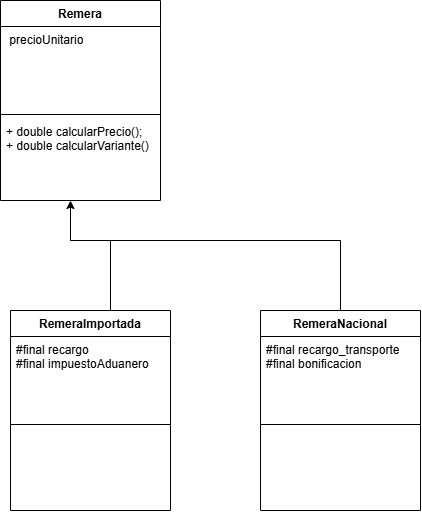

The diagram above was exported from draw.io. Its source (the exported page's mxGraphModel, read from the mxfile embedded in the PNG):
<mxGraphModel dx="1002" dy="856" grid="1" gridSize="10" guides="1" tooltips="1" connect="1" arrows="1" fold="1" page="1" pageScale="1" pageWidth="827" pageHeight="1169" math="0" shadow="0">
  <root>
    <mxCell id="0" />
    <mxCell id="1" parent="0" />
    <mxCell id="Aar-PGyEmxL4p0eYlKal-3" value="" style="endArrow=classic;html=1;rounded=0;entryX=0.5;entryY=1;entryDx=0;entryDy=0;" edge="1" parent="1">
      <mxGeometry width="50" height="50" relative="1" as="geometry">
        <mxPoint x="990" y="450" as="sourcePoint" />
        <mxPoint x="990" y="410" as="targetPoint" />
      </mxGeometry>
    </mxCell>
    <mxCell id="Aar-PGyEmxL4p0eYlKal-4" value="" style="endArrow=none;html=1;edgeStyle=orthogonalEdgeStyle;rounded=0;exitX=0.376;exitY=0.004;exitDx=0;exitDy=0;exitPerimeter=0;" edge="1" parent="1" source="Aar-PGyEmxL4p0eYlKal-12">
      <mxGeometry relative="1" as="geometry">
        <mxPoint x="350.5" y="490" as="sourcePoint" />
        <mxPoint x="990" y="450" as="targetPoint" />
        <Array as="points">
          <mxPoint x="1030" y="521" />
          <mxPoint x="1030" y="450" />
        </Array>
      </mxGeometry>
    </mxCell>
    <mxCell id="Aar-PGyEmxL4p0eYlKal-7" value="" style="endArrow=none;html=1;edgeStyle=orthogonalEdgeStyle;rounded=0;exitX=0.5;exitY=0.014;exitDx=0;exitDy=0;exitPerimeter=0;" edge="1" parent="1" source="Aar-PGyEmxL4p0eYlKal-8">
      <mxGeometry relative="1" as="geometry">
        <mxPoint x="570" y="490" as="sourcePoint" />
        <mxPoint x="990" y="450" as="targetPoint" />
        <Array as="points">
          <mxPoint x="1260" y="450" />
        </Array>
      </mxGeometry>
    </mxCell>
    <mxCell id="Aar-PGyEmxL4p0eYlKal-8" value="&lt;div&gt;RemeraNacional&lt;/div&gt;" style="swimlane;fontStyle=1;align=center;verticalAlign=top;childLayout=stackLayout;horizontal=1;startSize=26;horizontalStack=0;resizeParent=1;resizeParentMax=0;resizeLast=0;collapsible=1;marginBottom=0;whiteSpace=wrap;html=1;" vertex="1" parent="1">
      <mxGeometry x="1180" y="520" width="160" height="200" as="geometry" />
    </mxCell>
    <mxCell id="Aar-PGyEmxL4p0eYlKal-9" value="#final recargo_transporte&lt;div&gt;#&lt;span style=&quot;background-color: transparent; color: light-dark(rgb(0, 0, 0), rgb(255, 255, 255));&quot;&gt;final&lt;/span&gt;&lt;span style=&quot;background-color: transparent; color: light-dark(rgb(0, 0, 0), rgb(255, 255, 255));&quot;&gt;&amp;nbsp;&lt;/span&gt;&lt;span style=&quot;background-color: transparent; color: light-dark(rgb(0, 0, 0), rgb(255, 255, 255));&quot;&gt;bonificacion&lt;/span&gt;&lt;/div&gt;" style="text;strokeColor=none;fillColor=none;align=left;verticalAlign=top;spacingLeft=4;spacingRight=4;overflow=hidden;rotatable=0;points=[[0,0.5],[1,0.5]];portConstraint=eastwest;whiteSpace=wrap;html=1;" vertex="1" parent="Aar-PGyEmxL4p0eYlKal-8">
      <mxGeometry y="26" width="160" height="84" as="geometry" />
    </mxCell>
    <mxCell id="Aar-PGyEmxL4p0eYlKal-10" value="" style="line;strokeWidth=1;fillColor=none;align=left;verticalAlign=middle;spacingTop=-1;spacingLeft=3;spacingRight=3;rotatable=0;labelPosition=right;points=[];portConstraint=eastwest;strokeColor=inherit;" vertex="1" parent="Aar-PGyEmxL4p0eYlKal-8">
      <mxGeometry y="110" width="160" height="8" as="geometry" />
    </mxCell>
    <mxCell id="Aar-PGyEmxL4p0eYlKal-11" value="&amp;nbsp;" style="text;strokeColor=none;fillColor=none;align=left;verticalAlign=top;spacingLeft=4;spacingRight=4;overflow=hidden;rotatable=0;points=[[0,0.5],[1,0.5]];portConstraint=eastwest;whiteSpace=wrap;html=1;" vertex="1" parent="Aar-PGyEmxL4p0eYlKal-8">
      <mxGeometry y="118" width="160" height="82" as="geometry" />
    </mxCell>
    <mxCell id="Aar-PGyEmxL4p0eYlKal-12" value="&lt;div&gt;RemeraImportada&lt;/div&gt;" style="swimlane;fontStyle=1;align=center;verticalAlign=top;childLayout=stackLayout;horizontal=1;startSize=26;horizontalStack=0;resizeParent=1;resizeParentMax=0;resizeLast=0;collapsible=1;marginBottom=0;whiteSpace=wrap;html=1;" vertex="1" parent="1">
      <mxGeometry x="930" y="520" width="160" height="200" as="geometry" />
    </mxCell>
    <mxCell id="Aar-PGyEmxL4p0eYlKal-13" value="#final&amp;nbsp;recargo&lt;div&gt;#&lt;span style=&quot;background-color: transparent; color: light-dark(rgb(0, 0, 0), rgb(255, 255, 255));&quot;&gt;final&lt;/span&gt;&lt;span style=&quot;background-color: transparent; color: light-dark(rgb(0, 0, 0), rgb(255, 255, 255));&quot;&gt;&amp;nbsp;&lt;/span&gt;&lt;span style=&quot;background-color: transparent; color: light-dark(rgb(0, 0, 0), rgb(255, 255, 255));&quot;&gt;impuestoAduanero&lt;/span&gt;&lt;/div&gt;" style="text;strokeColor=none;fillColor=none;align=left;verticalAlign=top;spacingLeft=4;spacingRight=4;overflow=hidden;rotatable=0;points=[[0,0.5],[1,0.5]];portConstraint=eastwest;whiteSpace=wrap;html=1;" vertex="1" parent="Aar-PGyEmxL4p0eYlKal-12">
      <mxGeometry y="26" width="160" height="84" as="geometry" />
    </mxCell>
    <mxCell id="Aar-PGyEmxL4p0eYlKal-14" value="" style="line;strokeWidth=1;fillColor=none;align=left;verticalAlign=middle;spacingTop=-1;spacingLeft=3;spacingRight=3;rotatable=0;labelPosition=right;points=[];portConstraint=eastwest;strokeColor=inherit;" vertex="1" parent="Aar-PGyEmxL4p0eYlKal-12">
      <mxGeometry y="110" width="160" height="8" as="geometry" />
    </mxCell>
    <mxCell id="Aar-PGyEmxL4p0eYlKal-15" value="&amp;nbsp;" style="text;strokeColor=none;fillColor=none;align=left;verticalAlign=top;spacingLeft=4;spacingRight=4;overflow=hidden;rotatable=0;points=[[0,0.5],[1,0.5]];portConstraint=eastwest;whiteSpace=wrap;html=1;" vertex="1" parent="Aar-PGyEmxL4p0eYlKal-12">
      <mxGeometry y="118" width="160" height="82" as="geometry" />
    </mxCell>
    <mxCell id="Aar-PGyEmxL4p0eYlKal-23" value="&lt;div&gt;Remera&lt;/div&gt;" style="swimlane;fontStyle=1;align=center;verticalAlign=top;childLayout=stackLayout;horizontal=1;startSize=26;horizontalStack=0;resizeParent=1;resizeParentMax=0;resizeLast=0;collapsible=1;marginBottom=0;whiteSpace=wrap;html=1;" vertex="1" parent="1">
      <mxGeometry x="920" y="210" width="160" height="200" as="geometry" />
    </mxCell>
    <mxCell id="Aar-PGyEmxL4p0eYlKal-24" value="&amp;nbsp;precioUnitario" style="text;strokeColor=none;fillColor=none;align=left;verticalAlign=top;spacingLeft=4;spacingRight=4;overflow=hidden;rotatable=0;points=[[0,0.5],[1,0.5]];portConstraint=eastwest;whiteSpace=wrap;html=1;" vertex="1" parent="Aar-PGyEmxL4p0eYlKal-23">
      <mxGeometry y="26" width="160" height="84" as="geometry" />
    </mxCell>
    <mxCell id="Aar-PGyEmxL4p0eYlKal-25" value="" style="line;strokeWidth=1;fillColor=none;align=left;verticalAlign=middle;spacingTop=-1;spacingLeft=3;spacingRight=3;rotatable=0;labelPosition=right;points=[];portConstraint=eastwest;strokeColor=inherit;" vertex="1" parent="Aar-PGyEmxL4p0eYlKal-23">
      <mxGeometry y="110" width="160" height="8" as="geometry" />
    </mxCell>
    <mxCell id="Aar-PGyEmxL4p0eYlKal-26" value="+ double calcularPrecio();&lt;div&gt;+ double calcularVariante()&lt;/div&gt;" style="text;strokeColor=none;fillColor=none;align=left;verticalAlign=top;spacingLeft=4;spacingRight=4;overflow=hidden;rotatable=0;points=[[0,0.5],[1,0.5]];portConstraint=eastwest;whiteSpace=wrap;html=1;" vertex="1" parent="Aar-PGyEmxL4p0eYlKal-23">
      <mxGeometry y="118" width="160" height="82" as="geometry" />
    </mxCell>
  </root>
</mxGraphModel>